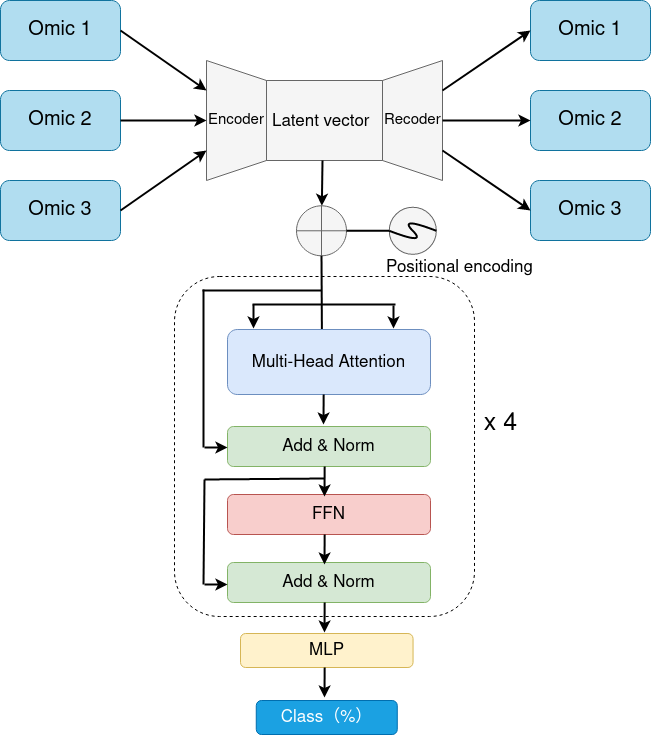

The diagram above was exported from draw.io. Its source (the exported page's mxGraphModel, read from the mxfile embedded in the PNG):
<mxGraphModel dx="1384" dy="882" grid="0" gridSize="10" guides="1" tooltips="1" connect="1" arrows="1" fold="1" page="1" pageScale="1" pageWidth="827" pageHeight="1169" math="0" shadow="0">
  <root>
    <mxCell id="0" />
    <mxCell id="1" parent="0" />
    <mxCell id="QTWWR64hMgMJ2uYe_tf4-2" value="&lt;font style=&quot;font-size: 20px;&quot;&gt;Omic 2&lt;br&gt;&lt;/font&gt;" style="rounded=1;whiteSpace=wrap;html=1;fillColor=#b1ddf0;strokeColor=#10739e;" vertex="1" parent="1">
      <mxGeometry x="90" y="170" width="120" height="60" as="geometry" />
    </mxCell>
    <mxCell id="QTWWR64hMgMJ2uYe_tf4-3" value="&lt;font style=&quot;font-size: 20px;&quot;&gt;Omic 3&lt;br&gt;&lt;/font&gt;" style="rounded=1;whiteSpace=wrap;html=1;fillColor=#b1ddf0;strokeColor=#10739e;" vertex="1" parent="1">
      <mxGeometry x="90" y="260" width="120" height="60" as="geometry" />
    </mxCell>
    <mxCell id="QTWWR64hMgMJ2uYe_tf4-6" value="&lt;font style=&quot;font-size: 20px;&quot;&gt;Omic 3&lt;br&gt;&lt;/font&gt;" style="rounded=1;whiteSpace=wrap;html=1;fillColor=#b1ddf0;strokeColor=#10739e;" vertex="1" parent="1">
      <mxGeometry x="620" y="260" width="120" height="60" as="geometry" />
    </mxCell>
    <mxCell id="QTWWR64hMgMJ2uYe_tf4-7" value="&lt;font style=&quot;font-size: 20px;&quot;&gt;Omic 2&lt;br&gt;&lt;/font&gt;" style="rounded=1;whiteSpace=wrap;html=1;fillColor=#b1ddf0;strokeColor=#10739e;" vertex="1" parent="1">
      <mxGeometry x="620" y="170" width="120" height="60" as="geometry" />
    </mxCell>
    <mxCell id="QTWWR64hMgMJ2uYe_tf4-8" value="&lt;font style=&quot;font-size: 20px;&quot;&gt;Omic 1&lt;br&gt;&lt;/font&gt;" style="rounded=1;whiteSpace=wrap;html=1;fillColor=#b1ddf0;strokeColor=#10739e;" vertex="1" parent="1">
      <mxGeometry x="620" y="80" width="120" height="60" as="geometry" />
    </mxCell>
    <mxCell id="QTWWR64hMgMJ2uYe_tf4-9" value="&lt;font style=&quot;font-size: 20px;&quot;&gt;Omic 1&lt;br&gt;&lt;/font&gt;" style="rounded=1;whiteSpace=wrap;html=1;fillColor=#b1ddf0;strokeColor=#10739e;" vertex="1" parent="1">
      <mxGeometry x="90" y="80" width="120" height="60" as="geometry" />
    </mxCell>
    <mxCell id="QTWWR64hMgMJ2uYe_tf4-10" value="" style="group" vertex="1" connectable="0" parent="1">
      <mxGeometry x="296" y="140" width="276" height="120" as="geometry" />
    </mxCell>
    <mxCell id="QTWWR64hMgMJ2uYe_tf4-1" value="" style="rounded=0;whiteSpace=wrap;html=1;fillColor=#f5f5f5;strokeColor=#666666;fontColor=#333333;" vertex="1" parent="QTWWR64hMgMJ2uYe_tf4-10">
      <mxGeometry x="56" y="20" width="120" height="80" as="geometry" />
    </mxCell>
    <mxCell id="QTWWR64hMgMJ2uYe_tf4-4" value="" style="shape=trapezoid;perimeter=trapezoidPerimeter;whiteSpace=wrap;html=1;fixedSize=1;rotation=-90;fillColor=#f5f5f5;strokeColor=#666666;fontColor=#333333;" vertex="1" parent="QTWWR64hMgMJ2uYe_tf4-10">
      <mxGeometry x="146" y="30" width="120" height="60" as="geometry" />
    </mxCell>
    <mxCell id="QTWWR64hMgMJ2uYe_tf4-5" value="" style="shape=trapezoid;perimeter=trapezoidPerimeter;whiteSpace=wrap;html=1;fixedSize=1;rotation=90;fillColor=#f5f5f5;strokeColor=#666666;fontColor=#333333;" vertex="1" parent="QTWWR64hMgMJ2uYe_tf4-10">
      <mxGeometry x="-30" y="30" width="120" height="60" as="geometry" />
    </mxCell>
    <mxCell id="QTWWR64hMgMJ2uYe_tf4-20" value="&lt;font style=&quot;font-size: 18px;&quot;&gt;&lt;font style=&quot;font-size: 18px;&quot;&gt;&lt;font style=&quot;font-size: 18px;&quot;&gt;&lt;font style=&quot;font-size: 18px;&quot;&gt;&lt;font style=&quot;font-size: 17px;&quot;&gt;&lt;font style=&quot;font-size: 16px;&quot;&gt;&lt;font style=&quot;font-size: 15px;&quot;&gt;Recoder&lt;/font&gt;&lt;/font&gt;&lt;/font&gt;&lt;/font&gt;&lt;/font&gt;&lt;/font&gt;&lt;/font&gt;" style="text;whiteSpace=wrap;html=1;fontSize=20;" vertex="1" parent="QTWWR64hMgMJ2uYe_tf4-10">
      <mxGeometry x="176" y="40" width="100" height="50" as="geometry" />
    </mxCell>
    <mxCell id="QTWWR64hMgMJ2uYe_tf4-19" value="&lt;font style=&quot;font-size: 18px;&quot;&gt;&lt;font style=&quot;font-size: 18px;&quot;&gt;&lt;font style=&quot;font-size: 18px;&quot;&gt;&lt;font style=&quot;font-size: 18px;&quot;&gt;&lt;font style=&quot;font-size: 17px;&quot;&gt;&lt;font style=&quot;font-size: 16px;&quot;&gt;&lt;font style=&quot;font-size: 15px;&quot;&gt;Encoder&lt;/font&gt;&lt;/font&gt;&lt;/font&gt;&lt;/font&gt;&lt;/font&gt;&lt;/font&gt;&lt;/font&gt;" style="text;whiteSpace=wrap;html=1;fontSize=20;" vertex="1" parent="QTWWR64hMgMJ2uYe_tf4-10">
      <mxGeometry y="40" width="100" height="50" as="geometry" />
    </mxCell>
    <mxCell id="QTWWR64hMgMJ2uYe_tf4-26" value="Latent vector" style="text;whiteSpace=wrap;html=1;fontSize=17;" vertex="1" parent="QTWWR64hMgMJ2uYe_tf4-10">
      <mxGeometry x="64" y="45" width="180" height="40" as="geometry" />
    </mxCell>
    <mxCell id="QTWWR64hMgMJ2uYe_tf4-11" value="" style="endArrow=classic;html=1;rounded=0;strokeWidth=2;exitX=1;exitY=0.5;exitDx=0;exitDy=0;entryX=0.25;entryY=1;entryDx=0;entryDy=0;" edge="1" parent="1" source="QTWWR64hMgMJ2uYe_tf4-9" target="QTWWR64hMgMJ2uYe_tf4-5">
      <mxGeometry width="50" height="50" relative="1" as="geometry">
        <mxPoint x="220" y="370" as="sourcePoint" />
        <mxPoint x="270" y="320" as="targetPoint" />
      </mxGeometry>
    </mxCell>
    <mxCell id="QTWWR64hMgMJ2uYe_tf4-12" value="" style="endArrow=classic;html=1;rounded=0;strokeWidth=2;exitX=1;exitY=0.5;exitDx=0;exitDy=0;entryX=0.5;entryY=1;entryDx=0;entryDy=0;" edge="1" parent="1" source="QTWWR64hMgMJ2uYe_tf4-2" target="QTWWR64hMgMJ2uYe_tf4-5">
      <mxGeometry width="50" height="50" relative="1" as="geometry">
        <mxPoint x="260" y="280" as="sourcePoint" />
        <mxPoint x="346" y="340" as="targetPoint" />
      </mxGeometry>
    </mxCell>
    <mxCell id="QTWWR64hMgMJ2uYe_tf4-13" value="" style="endArrow=classic;html=1;rounded=0;strokeWidth=2;exitX=1;exitY=0.5;exitDx=0;exitDy=0;entryX=0.75;entryY=1;entryDx=0;entryDy=0;" edge="1" parent="1" source="QTWWR64hMgMJ2uYe_tf4-3" target="QTWWR64hMgMJ2uYe_tf4-5">
      <mxGeometry width="50" height="50" relative="1" as="geometry">
        <mxPoint x="240" y="290" as="sourcePoint" />
        <mxPoint x="326" y="350" as="targetPoint" />
      </mxGeometry>
    </mxCell>
    <mxCell id="QTWWR64hMgMJ2uYe_tf4-14" value="" style="endArrow=classic;html=1;rounded=0;strokeWidth=2;exitX=0.75;exitY=1;exitDx=0;exitDy=0;entryX=0;entryY=0.5;entryDx=0;entryDy=0;" edge="1" parent="1" source="QTWWR64hMgMJ2uYe_tf4-4" target="QTWWR64hMgMJ2uYe_tf4-8">
      <mxGeometry width="50" height="50" relative="1" as="geometry">
        <mxPoint x="220" y="300" as="sourcePoint" />
        <mxPoint x="306" y="240" as="targetPoint" />
      </mxGeometry>
    </mxCell>
    <mxCell id="QTWWR64hMgMJ2uYe_tf4-15" value="" style="endArrow=classic;html=1;rounded=0;strokeWidth=2;exitX=0.5;exitY=1;exitDx=0;exitDy=0;entryX=0;entryY=0.5;entryDx=0;entryDy=0;" edge="1" parent="1" source="QTWWR64hMgMJ2uYe_tf4-4" target="QTWWR64hMgMJ2uYe_tf4-7">
      <mxGeometry width="50" height="50" relative="1" as="geometry">
        <mxPoint x="230" y="310" as="sourcePoint" />
        <mxPoint x="316" y="250" as="targetPoint" />
      </mxGeometry>
    </mxCell>
    <mxCell id="QTWWR64hMgMJ2uYe_tf4-16" value="" style="endArrow=classic;html=1;rounded=0;strokeWidth=2;exitX=0.25;exitY=1;exitDx=0;exitDy=0;entryX=0;entryY=0.5;entryDx=0;entryDy=0;" edge="1" parent="1" source="QTWWR64hMgMJ2uYe_tf4-4" target="QTWWR64hMgMJ2uYe_tf4-6">
      <mxGeometry width="50" height="50" relative="1" as="geometry">
        <mxPoint x="500" y="320" as="sourcePoint" />
        <mxPoint x="586" y="260" as="targetPoint" />
      </mxGeometry>
    </mxCell>
    <mxCell id="QTWWR64hMgMJ2uYe_tf4-17" value="" style="shape=orEllipse;perimeter=ellipsePerimeter;whiteSpace=wrap;html=1;backgroundOutline=1;rounded=1;fontSize=20;fillColor=#f5f5f5;fontColor=#333333;strokeColor=#666666;" vertex="1" parent="1">
      <mxGeometry x="386" y="285.29" width="50" height="50" as="geometry" />
    </mxCell>
    <mxCell id="QTWWR64hMgMJ2uYe_tf4-18" value="" style="endArrow=classic;html=1;rounded=0;strokeWidth=2;fontSize=20;exitX=0.5;exitY=1;exitDx=0;exitDy=0;" edge="1" parent="1" source="QTWWR64hMgMJ2uYe_tf4-1" target="QTWWR64hMgMJ2uYe_tf4-17">
      <mxGeometry width="50" height="50" relative="1" as="geometry">
        <mxPoint x="413.5" y="250" as="sourcePoint" />
        <mxPoint x="413.5" y="290" as="targetPoint" />
      </mxGeometry>
    </mxCell>
    <mxCell id="QTWWR64hMgMJ2uYe_tf4-23" value="" style="group" vertex="1" connectable="0" parent="1">
      <mxGeometry x="469" y="277" width="66.57" height="66.57" as="geometry" />
    </mxCell>
    <mxCell id="QTWWR64hMgMJ2uYe_tf4-21" value="" style="ellipse;whiteSpace=wrap;html=1;aspect=fixed;rounded=1;fontSize=15;rotation=45;fillColor=#f5f5f5;fontColor=#333333;strokeColor=#666666;" vertex="1" parent="QTWWR64hMgMJ2uYe_tf4-23">
      <mxGeometry x="9.748950788205766" y="9.748950788205766" width="47.072098423588464" height="47.072098423588464" as="geometry" />
    </mxCell>
    <mxCell id="QTWWR64hMgMJ2uYe_tf4-22" value="" style="endArrow=none;html=1;strokeWidth=2;fontSize=15;curved=1;strokeColor=default;entryX=1;entryY=0;entryDx=0;entryDy=0;exitX=0;exitY=1;exitDx=0;exitDy=0;endFill=0;" edge="1" parent="QTWWR64hMgMJ2uYe_tf4-23" source="QTWWR64hMgMJ2uYe_tf4-21" target="QTWWR64hMgMJ2uYe_tf4-21">
      <mxGeometry width="50" height="50" relative="1" as="geometry">
        <mxPoint x="18.574969242628605" y="47.995030757371396" as="sourcePoint" />
        <mxPoint x="47.995030757371396" y="18.574969242628605" as="targetPoint" />
        <Array as="points">
          <mxPoint x="47.995030757371396" y="47.995030757371396" />
          <mxPoint x="18.574969242628605" y="18.574969242628605" />
        </Array>
      </mxGeometry>
    </mxCell>
    <mxCell id="QTWWR64hMgMJ2uYe_tf4-24" value="" style="endArrow=none;html=1;strokeColor=default;strokeWidth=2;fontSize=15;entryX=0;entryY=1;entryDx=0;entryDy=0;exitX=1;exitY=0.5;exitDx=0;exitDy=0;" edge="1" parent="1" source="QTWWR64hMgMJ2uYe_tf4-17" target="QTWWR64hMgMJ2uYe_tf4-21">
      <mxGeometry width="50" height="50" relative="1" as="geometry">
        <mxPoint x="389" y="447" as="sourcePoint" />
        <mxPoint x="439" y="397" as="targetPoint" />
      </mxGeometry>
    </mxCell>
    <mxCell id="QTWWR64hMgMJ2uYe_tf4-25" value="&lt;font style=&quot;font-size: 17px;&quot;&gt;Positional &lt;font style=&quot;font-size: 17px;&quot;&gt;&lt;font style=&quot;font-size: 17px;&quot;&gt;&lt;font style=&quot;font-size: 17px;&quot;&gt;&lt;font style=&quot;font-size: 17px;&quot;&gt;&lt;font style=&quot;font-size: 17px;&quot;&gt;&lt;font style=&quot;font-size: 17px;&quot;&gt;&lt;font style=&quot;font-size: 17px;&quot;&gt;encoding&lt;/font&gt;&lt;/font&gt;&lt;/font&gt;&lt;/font&gt;&lt;/font&gt;&lt;/font&gt;&lt;/font&gt;&lt;/font&gt;" style="text;whiteSpace=wrap;html=1;fontSize=15;" vertex="1" parent="1">
      <mxGeometry x="474" y="331" width="180" height="50" as="geometry" />
    </mxCell>
    <mxCell id="QTWWR64hMgMJ2uYe_tf4-27" value="" style="rounded=1;whiteSpace=wrap;html=1;fontSize=17;dashed=1;" vertex="1" parent="1">
      <mxGeometry x="264" y="356" width="300" height="340" as="geometry" />
    </mxCell>
    <mxCell id="QTWWR64hMgMJ2uYe_tf4-28" value="" style="endArrow=classic;html=1;strokeColor=default;strokeWidth=2;fontSize=17;exitX=0.5;exitY=1;exitDx=0;exitDy=0;" edge="1" parent="1" source="QTWWR64hMgMJ2uYe_tf4-17">
      <mxGeometry width="50" height="50" relative="1" as="geometry">
        <mxPoint x="411.5" y="376.57" as="sourcePoint" />
        <mxPoint x="411.5" y="426.57" as="targetPoint" />
      </mxGeometry>
    </mxCell>
    <mxCell id="QTWWR64hMgMJ2uYe_tf4-29" value="" style="endArrow=none;html=1;strokeColor=default;strokeWidth=2;fontSize=17;" edge="1" parent="1">
      <mxGeometry width="50" height="50" relative="1" as="geometry">
        <mxPoint x="342" y="384" as="sourcePoint" />
        <mxPoint x="485" y="384" as="targetPoint" />
      </mxGeometry>
    </mxCell>
    <mxCell id="QTWWR64hMgMJ2uYe_tf4-30" value="" style="endArrow=classic;html=1;strokeColor=default;strokeWidth=2;fontSize=17;" edge="1" parent="1">
      <mxGeometry width="50" height="50" relative="1" as="geometry">
        <mxPoint x="343" y="384" as="sourcePoint" />
        <mxPoint x="343" y="408" as="targetPoint" />
      </mxGeometry>
    </mxCell>
    <mxCell id="QTWWR64hMgMJ2uYe_tf4-31" value="" style="endArrow=classic;html=1;strokeColor=default;strokeWidth=2;fontSize=17;" edge="1" parent="1">
      <mxGeometry width="50" height="50" relative="1" as="geometry">
        <mxPoint x="483" y="385" as="sourcePoint" />
        <mxPoint x="483" y="408" as="targetPoint" />
      </mxGeometry>
    </mxCell>
    <mxCell id="QTWWR64hMgMJ2uYe_tf4-32" value="Multi-Head Attention" style="rounded=1;whiteSpace=wrap;html=1;fontSize=17;fillColor=#dae8fc;strokeColor=#6c8ebf;" vertex="1" parent="1">
      <mxGeometry x="317" y="409" width="203" height="65" as="geometry" />
    </mxCell>
    <mxCell id="QTWWR64hMgMJ2uYe_tf4-33" value="" style="endArrow=classic;html=1;strokeColor=default;strokeWidth=2;fontSize=17;exitX=0.5;exitY=1;exitDx=0;exitDy=0;" edge="1" parent="1">
      <mxGeometry width="50" height="50" relative="1" as="geometry">
        <mxPoint x="413.16" y="474" as="sourcePoint" />
        <mxPoint x="413" y="504" as="targetPoint" />
      </mxGeometry>
    </mxCell>
    <mxCell id="QTWWR64hMgMJ2uYe_tf4-35" value="Add &amp;amp; Norm" style="rounded=1;whiteSpace=wrap;html=1;fontSize=17;fillColor=#d5e8d4;strokeColor=#82b366;" vertex="1" parent="1">
      <mxGeometry x="317" y="506" width="203" height="40" as="geometry" />
    </mxCell>
    <mxCell id="QTWWR64hMgMJ2uYe_tf4-36" value="FFN" style="rounded=1;whiteSpace=wrap;html=1;fontSize=17;fillColor=#f8cecc;strokeColor=#b85450;" vertex="1" parent="1">
      <mxGeometry x="317" y="574" width="203" height="40" as="geometry" />
    </mxCell>
    <mxCell id="QTWWR64hMgMJ2uYe_tf4-37" value="" style="endArrow=classic;html=1;strokeColor=default;strokeWidth=2;fontSize=17;exitX=0.5;exitY=1;exitDx=0;exitDy=0;" edge="1" parent="1">
      <mxGeometry width="50" height="50" relative="1" as="geometry">
        <mxPoint x="414.16" y="546" as="sourcePoint" />
        <mxPoint x="414" y="576" as="targetPoint" />
      </mxGeometry>
    </mxCell>
    <mxCell id="QTWWR64hMgMJ2uYe_tf4-38" value="Add &amp;amp; Norm" style="rounded=1;whiteSpace=wrap;html=1;fontSize=17;fillColor=#d5e8d4;strokeColor=#82b366;" vertex="1" parent="1">
      <mxGeometry x="317" y="642" width="203" height="40" as="geometry" />
    </mxCell>
    <mxCell id="QTWWR64hMgMJ2uYe_tf4-39" value="" style="endArrow=classic;html=1;strokeColor=default;strokeWidth=2;fontSize=17;exitX=0.5;exitY=1;exitDx=0;exitDy=0;" edge="1" parent="1">
      <mxGeometry width="50" height="50" relative="1" as="geometry">
        <mxPoint x="414.16" y="614" as="sourcePoint" />
        <mxPoint x="414" y="644" as="targetPoint" />
      </mxGeometry>
    </mxCell>
    <mxCell id="QTWWR64hMgMJ2uYe_tf4-40" value="MLP" style="rounded=1;whiteSpace=wrap;html=1;fontSize=17;fillColor=#fff2cc;strokeColor=#d6b656;" vertex="1" parent="1">
      <mxGeometry x="330" y="713" width="172.55" height="34" as="geometry" />
    </mxCell>
    <mxCell id="QTWWR64hMgMJ2uYe_tf4-41" value="" style="endArrow=classic;html=1;strokeColor=default;strokeWidth=2;fontSize=17;exitX=0.5;exitY=1;exitDx=0;exitDy=0;" edge="1" parent="1">
      <mxGeometry width="50" height="50" relative="1" as="geometry">
        <mxPoint x="414.16" y="682" as="sourcePoint" />
        <mxPoint x="414" y="712" as="targetPoint" />
      </mxGeometry>
    </mxCell>
    <mxCell id="QTWWR64hMgMJ2uYe_tf4-42" value="" style="endArrow=classic;html=1;strokeColor=default;strokeWidth=2;fontSize=17;exitX=0.5;exitY=1;exitDx=0;exitDy=0;" edge="1" parent="1">
      <mxGeometry width="50" height="50" relative="1" as="geometry">
        <mxPoint x="414.16" y="747" as="sourcePoint" />
        <mxPoint x="414" y="777" as="targetPoint" />
      </mxGeometry>
    </mxCell>
    <mxCell id="QTWWR64hMgMJ2uYe_tf4-43" value="Class（%）" style="rounded=1;whiteSpace=wrap;html=1;fontSize=17;fillColor=#1ba1e2;strokeColor=#006EAF;fontColor=#ffffff;" vertex="1" parent="1">
      <mxGeometry x="345.78" y="780" width="141" height="34" as="geometry" />
    </mxCell>
    <mxCell id="QTWWR64hMgMJ2uYe_tf4-44" value="&lt;font style=&quot;font-size: 25px;&quot;&gt;x 4&lt;br&gt;&lt;/font&gt;" style="text;html=1;align=center;verticalAlign=middle;resizable=0;points=[];autosize=1;strokeColor=none;fillColor=none;fontSize=17;" vertex="1" parent="1">
      <mxGeometry x="564" y="482" width="51" height="42" as="geometry" />
    </mxCell>
    <mxCell id="QTWWR64hMgMJ2uYe_tf4-45" value="" style="endArrow=none;html=1;strokeColor=default;strokeWidth=2;fontSize=17;" edge="1" parent="1">
      <mxGeometry width="50" height="50" relative="1" as="geometry">
        <mxPoint x="292" y="370" as="sourcePoint" />
        <mxPoint x="411" y="370" as="targetPoint" />
      </mxGeometry>
    </mxCell>
    <mxCell id="QTWWR64hMgMJ2uYe_tf4-46" value="" style="endArrow=none;html=1;strokeColor=default;strokeWidth=2;fontSize=17;" edge="1" parent="1">
      <mxGeometry width="50" height="50" relative="1" as="geometry">
        <mxPoint x="293" y="369" as="sourcePoint" />
        <mxPoint x="293" y="527" as="targetPoint" />
      </mxGeometry>
    </mxCell>
    <mxCell id="QTWWR64hMgMJ2uYe_tf4-47" value="" style="endArrow=classic;html=1;rounded=0;strokeWidth=2;" edge="1" parent="1">
      <mxGeometry width="50" height="50" relative="1" as="geometry">
        <mxPoint x="294" y="527" as="sourcePoint" />
        <mxPoint x="317" y="527" as="targetPoint" />
      </mxGeometry>
    </mxCell>
    <mxCell id="QTWWR64hMgMJ2uYe_tf4-48" value="" style="endArrow=classic;html=1;rounded=0;strokeWidth=2;" edge="1" parent="1">
      <mxGeometry width="50" height="50" relative="1" as="geometry">
        <mxPoint x="294" y="664" as="sourcePoint" />
        <mxPoint x="317" y="664" as="targetPoint" />
      </mxGeometry>
    </mxCell>
    <mxCell id="QTWWR64hMgMJ2uYe_tf4-49" value="" style="endArrow=none;html=1;strokeColor=default;strokeWidth=2;fontSize=17;" edge="1" parent="1">
      <mxGeometry width="50" height="50" relative="1" as="geometry">
        <mxPoint x="294" y="559" as="sourcePoint" />
        <mxPoint x="293" y="664" as="targetPoint" />
      </mxGeometry>
    </mxCell>
    <mxCell id="QTWWR64hMgMJ2uYe_tf4-50" value="" style="endArrow=none;html=1;strokeColor=default;strokeWidth=2;fontSize=17;" edge="1" parent="1">
      <mxGeometry width="50" height="50" relative="1" as="geometry">
        <mxPoint x="294" y="559" as="sourcePoint" />
        <mxPoint x="414" y="558" as="targetPoint" />
      </mxGeometry>
    </mxCell>
  </root>
</mxGraphModel>